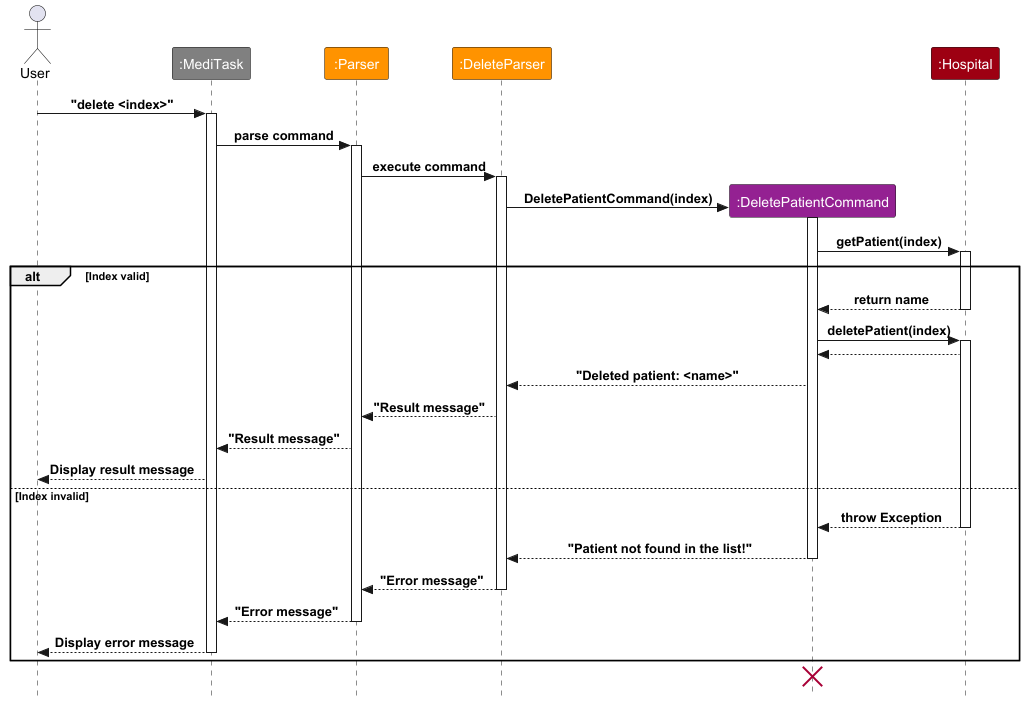

The diagram above was rendered by PlantUML. Its source (embedded in the PNG):
@startuml

!include style.puml
skinparam ArrowFormatStyle plain
skinparam style strictuml

actor User
participant ":MediTask" as MediTask MAIN_COLOR
participant ":Parser" as Parser PARSER_COLOR
participant ":DeleteParser" as DeleteParser PARSER_COLOR
participant ":DeletePatientCommand" as DeletePatientCommand COMMAND_COLOR
participant ":Hospital" as Hospital DATA_COLOR

User -> MediTask : "delete <index>"
activate MediTask

MediTask -> Parser : parse command
activate Parser

Parser -> DeleteParser : execute command
activate DeleteParser
create DeletePatientCommand
DeleteParser -> DeletePatientCommand : DeletePatientCommand(index)
activate DeletePatientCommand

DeletePatientCommand -> Hospital : getPatient(index)
activate Hospital

alt Index valid
    Hospital --> DeletePatientCommand : return name
    deactivate Hospital
    DeletePatientCommand -> Hospital : deletePatient(index)
    activate Hospital
    Hospital --> DeletePatientCommand
    DeletePatientCommand --> DeleteParser : "Deleted patient: <name>"

    DeleteParser --> Parser : "Result message"
    Parser --> MediTask : "Result message"
    MediTask --> User : Display result message
else Index invalid
    Hospital --> DeletePatientCommand : throw Exception
    deactivate Hospital

    DeletePatientCommand --> DeleteParser : "Patient not found in the list!"
    deactivate DeletePatientCommand
    DeleteParser --> Parser : "Error message"
    deactivate DeleteParser
    Parser --> MediTask : "Error message"
    deactivate Parser
    MediTask --> User : Display error message
    deactivate MediTask
end

destroy DeletePatientCommand

@enduml